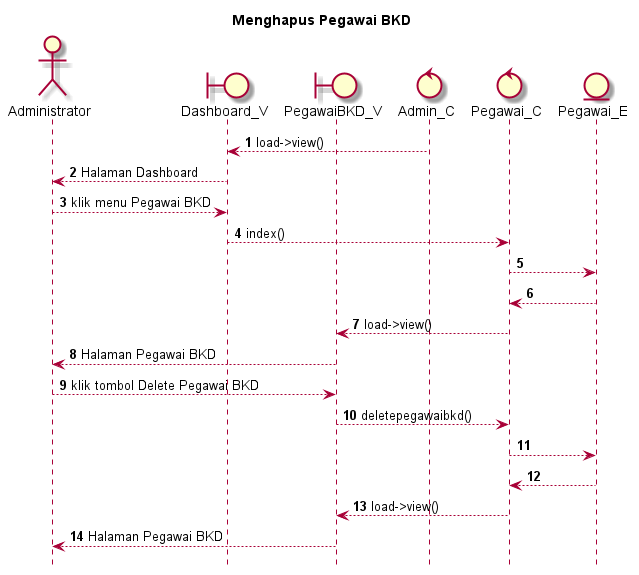

The diagram above was rendered by PlantUML. Its source (embedded in the PNG):
@startuml

autonumber
hide footbox
title Menghapus Pegawai BKD

Actor Administrator
boundary Dashboard_V
boundary PegawaiBKD_V
control Admin_C
control Pegawai_C
Entity Pegawai_E

Admin_C --> Dashboard_V: load->view()
Dashboard_V --> Administrator: Halaman Dashboard
Administrator --> Dashboard_V: klik menu Pegawai BKD
Dashboard_V --> Pegawai_C: index()
Pegawai_C --> Pegawai_E:
    
    Pegawai_E --> Pegawai_C:
    Pegawai_C --> PegawaiBKD_V: load->view()
    PegawaiBKD_V --> Administrator: Halaman Pegawai BKD

Administrator --> PegawaiBKD_V: klik tombol Delete Pegawai BKD
PegawaiBKD_V --> Pegawai_C: deletepegawaibkd()
Pegawai_C --> Pegawai_E:
   
    Pegawai_E --> Pegawai_C:
    Pegawai_C --> PegawaiBKD_V: load->view()
    PegawaiBKD_V --> Administrator: Halaman Pegawai BKD

@enduml